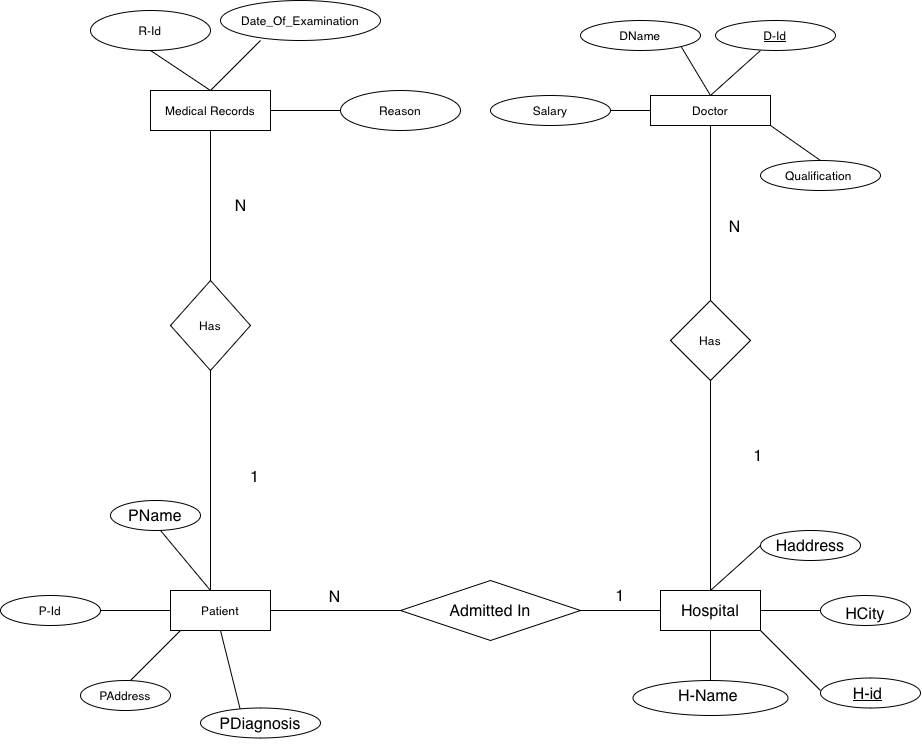

The diagram above was exported from draw.io. Its source (the exported page's mxGraphModel, read from the mxfile embedded in the PNG):
<mxGraphModel dx="1910" dy="1024" grid="1" gridSize="10" guides="1" tooltips="1" connect="1" arrows="1" fold="1" page="1" pageScale="1" pageWidth="827" pageHeight="1169" math="0" shadow="0">
  <root>
    <mxCell id="0" />
    <mxCell id="1" parent="0" />
    <mxCell id="SMmYFLs14aglYeNzue_A-1" value="" style="rhombus;whiteSpace=wrap;html=1;" vertex="1" parent="1">
      <mxGeometry x="390" y="850" width="180" height="60" as="geometry" />
    </mxCell>
    <mxCell id="SMmYFLs14aglYeNzue_A-2" value="Admitted In" style="text;html=1;align=center;verticalAlign=middle;whiteSpace=wrap;rounded=0;;fontSize=16;" vertex="1" parent="1">
      <mxGeometry x="430" y="865" width="100" height="30" as="geometry" />
    </mxCell>
    <mxCell id="SMmYFLs14aglYeNzue_A-3" value="" style="endArrow=none;html=1;rounded=0;fontSize=12;startSize=8;endSize=8;exitX=1;exitY=0.5;exitDx=0;exitDy=0;" edge="1" parent="1" source="SMmYFLs14aglYeNzue_A-1">
      <mxGeometry width="50" height="50" relative="1" as="geometry">
        <mxPoint x="460" y="720" as="sourcePoint" />
        <mxPoint x="650" y="880" as="targetPoint" />
      </mxGeometry>
    </mxCell>
    <mxCell id="SMmYFLs14aglYeNzue_A-4" value="" style="rounded=0;whiteSpace=wrap;html=1;" vertex="1" parent="1">
      <mxGeometry x="650" y="860" width="100" height="40" as="geometry" />
    </mxCell>
    <mxCell id="SMmYFLs14aglYeNzue_A-5" value="Hospital" style="text;html=1;align=center;verticalAlign=middle;whiteSpace=wrap;rounded=0;;fontSize=16;" vertex="1" parent="1">
      <mxGeometry x="670" y="865" width="60" height="30" as="geometry" />
    </mxCell>
    <mxCell id="SMmYFLs14aglYeNzue_A-6" value="" style="endArrow=none;html=1;rounded=0;fontSize=12;startSize=8;endSize=8;entryX=0;entryY=0.5;entryDx=0;entryDy=0;" edge="1" parent="1" target="SMmYFLs14aglYeNzue_A-15">
      <mxGeometry width="50" height="50" relative="1" as="geometry">
        <mxPoint x="700" y="860" as="sourcePoint" />
        <mxPoint x="750" y="820" as="targetPoint" />
      </mxGeometry>
    </mxCell>
    <mxCell id="SMmYFLs14aglYeNzue_A-10" value="" style="endArrow=none;html=1;rounded=0;fontSize=12;startSize=8;endSize=8;entryX=1;entryY=1;entryDx=0;entryDy=0;" edge="1" parent="1" target="SMmYFLs14aglYeNzue_A-4">
      <mxGeometry width="50" height="50" relative="1" as="geometry">
        <mxPoint x="810" y="960" as="sourcePoint" />
        <mxPoint x="760" y="920" as="targetPoint" />
      </mxGeometry>
    </mxCell>
    <mxCell id="SMmYFLs14aglYeNzue_A-11" value="" style="endArrow=none;html=1;rounded=0;fontSize=12;startSize=8;endSize=8;" edge="1" parent="1">
      <mxGeometry width="50" height="50" relative="1" as="geometry">
        <mxPoint x="750" y="880" as="sourcePoint" />
        <mxPoint x="810" y="880" as="targetPoint" />
      </mxGeometry>
    </mxCell>
    <mxCell id="SMmYFLs14aglYeNzue_A-14" value="" style="ellipse;whiteSpace=wrap;html=1;" vertex="1" parent="1">
      <mxGeometry x="810" y="947.5" width="100" height="30" as="geometry" />
    </mxCell>
    <mxCell id="SMmYFLs14aglYeNzue_A-15" value="" style="ellipse;whiteSpace=wrap;html=1;" vertex="1" parent="1">
      <mxGeometry x="750" y="800" width="100" height="30" as="geometry" />
    </mxCell>
    <mxCell id="SMmYFLs14aglYeNzue_A-16" value="" style="ellipse;whiteSpace=wrap;html=1;" vertex="1" parent="1">
      <mxGeometry x="810" y="865" width="90" height="30" as="geometry" />
    </mxCell>
    <mxCell id="SMmYFLs14aglYeNzue_A-17" value="&lt;u&gt;H-id&lt;/u&gt;" style="text;html=1;align=center;verticalAlign=middle;whiteSpace=wrap;rounded=0;;fontSize=16;" vertex="1" parent="1">
      <mxGeometry x="810" y="950" width="95" height="25" as="geometry" />
    </mxCell>
    <mxCell id="SMmYFLs14aglYeNzue_A-21" value="" style="ellipse;whiteSpace=wrap;html=1;" vertex="1" parent="1">
      <mxGeometry x="622.5" y="950" width="155" height="35" as="geometry" />
    </mxCell>
    <mxCell id="SMmYFLs14aglYeNzue_A-22" value="H-Name" style="text;html=1;align=center;verticalAlign=middle;whiteSpace=wrap;rounded=0;;fontSize=16;" vertex="1" parent="1">
      <mxGeometry x="631.5" y="950" width="132" height="30" as="geometry" />
    </mxCell>
    <mxCell id="SMmYFLs14aglYeNzue_A-23" value="" style="endArrow=none;html=1;rounded=0;fontSize=12;startSize=8;endSize=8;exitX=0.5;exitY=0;exitDx=0;exitDy=0;" edge="1" parent="1" source="SMmYFLs14aglYeNzue_A-21">
      <mxGeometry width="50" height="50" relative="1" as="geometry">
        <mxPoint x="650" y="950" as="sourcePoint" />
        <mxPoint x="700" y="900" as="targetPoint" />
      </mxGeometry>
    </mxCell>
    <mxCell id="SMmYFLs14aglYeNzue_A-24" value="Haddress" style="text;html=1;align=center;verticalAlign=middle;whiteSpace=wrap;rounded=0;;fontSize=16;" vertex="1" parent="1">
      <mxGeometry x="770" y="800" width="60" height="30" as="geometry" />
    </mxCell>
    <mxCell id="SMmYFLs14aglYeNzue_A-25" value="1" style="text;html=1;align=center;verticalAlign=middle;whiteSpace=wrap;rounded=0;;fontSize=16;" vertex="1" parent="1">
      <mxGeometry x="580" y="850" width="60" height="30" as="geometry" />
    </mxCell>
    <mxCell id="SMmYFLs14aglYeNzue_A-19" value="HCity" style="text;html=1;align=center;verticalAlign=middle;whiteSpace=wrap;rounded=0;;fontSize=16;" vertex="1" parent="1">
      <mxGeometry x="825" y="870" width="60" height="25" as="geometry" />
    </mxCell>
    <mxCell id="SMmYFLs14aglYeNzue_A-30" value="Patient" style="rounded=0;whiteSpace=wrap;html=1;" vertex="1" parent="1">
      <mxGeometry x="160" y="860" width="100" height="40" as="geometry" />
    </mxCell>
    <mxCell id="SMmYFLs14aglYeNzue_A-31" value="" style="endArrow=none;html=1;rounded=0;fontSize=12;startSize=8;endSize=8;exitX=1;exitY=0.5;exitDx=0;exitDy=0;entryX=0;entryY=0.5;entryDx=0;entryDy=0;" edge="1" parent="1" source="SMmYFLs14aglYeNzue_A-30" target="SMmYFLs14aglYeNzue_A-1">
      <mxGeometry width="50" height="50" relative="1" as="geometry">
        <mxPoint x="360" y="850" as="sourcePoint" />
        <mxPoint x="410" y="800" as="targetPoint" />
      </mxGeometry>
    </mxCell>
    <mxCell id="SMmYFLs14aglYeNzue_A-32" value="" style="endArrow=none;html=1;rounded=0;fontSize=12;startSize=8;endSize=8;" edge="1" parent="1">
      <mxGeometry width="50" height="50" relative="1" as="geometry">
        <mxPoint x="200" y="860" as="sourcePoint" />
        <mxPoint x="150" y="800" as="targetPoint" />
        <Array as="points">
          <mxPoint x="200" y="860" />
        </Array>
      </mxGeometry>
    </mxCell>
    <mxCell id="SMmYFLs14aglYeNzue_A-33" value="" style="endArrow=none;html=1;rounded=0;fontSize=12;startSize=8;endSize=8;" edge="1" parent="1">
      <mxGeometry width="50" height="50" relative="1" as="geometry">
        <mxPoint x="120" y="950" as="sourcePoint" />
        <mxPoint x="170" y="900" as="targetPoint" />
      </mxGeometry>
    </mxCell>
    <mxCell id="SMmYFLs14aglYeNzue_A-34" value="" style="endArrow=none;html=1;rounded=0;fontSize=12;startSize=8;endSize=8;" edge="1" parent="1">
      <mxGeometry width="50" height="50" relative="1" as="geometry">
        <mxPoint x="90" y="880" as="sourcePoint" />
        <mxPoint x="160" y="880" as="targetPoint" />
      </mxGeometry>
    </mxCell>
    <mxCell id="SMmYFLs14aglYeNzue_A-35" value="" style="endArrow=none;html=1;rounded=0;fontSize=12;startSize=8;endSize=8;exitX=0.5;exitY=1;exitDx=0;exitDy=0;" edge="1" parent="1" source="SMmYFLs14aglYeNzue_A-30">
      <mxGeometry width="50" height="50" relative="1" as="geometry">
        <mxPoint x="260" y="850" as="sourcePoint" />
        <mxPoint x="230" y="980" as="targetPoint" />
      </mxGeometry>
    </mxCell>
    <mxCell id="SMmYFLs14aglYeNzue_A-36" value="" style="ellipse;whiteSpace=wrap;html=1;" vertex="1" parent="1">
      <mxGeometry x="190" y="977.5" width="120" height="30" as="geometry" />
    </mxCell>
    <mxCell id="SMmYFLs14aglYeNzue_A-37" value="" style="ellipse;whiteSpace=wrap;html=1;" vertex="1" parent="1">
      <mxGeometry x="100" y="770" width="90" height="30" as="geometry" />
    </mxCell>
    <mxCell id="SMmYFLs14aglYeNzue_A-38" value="P-Id" style="ellipse;whiteSpace=wrap;html=1;" vertex="1" parent="1">
      <mxGeometry x="-10" y="865" width="100" height="30" as="geometry" />
    </mxCell>
    <mxCell id="SMmYFLs14aglYeNzue_A-39" value="PAddress" style="ellipse;whiteSpace=wrap;html=1;" vertex="1" parent="1">
      <mxGeometry x="70" y="950" width="90" height="30" as="geometry" />
    </mxCell>
    <mxCell id="SMmYFLs14aglYeNzue_A-40" value="PName" style="text;html=1;align=center;verticalAlign=middle;whiteSpace=wrap;rounded=0;;fontSize=16;" vertex="1" parent="1">
      <mxGeometry x="115" y="770" width="60" height="30" as="geometry" />
    </mxCell>
    <mxCell id="SMmYFLs14aglYeNzue_A-41" value="PDiagnosis" style="text;html=1;align=center;verticalAlign=middle;whiteSpace=wrap;rounded=0;;fontSize=16;" vertex="1" parent="1">
      <mxGeometry x="220" y="970" width="60" height="45" as="geometry" />
    </mxCell>
    <mxCell id="SMmYFLs14aglYeNzue_A-42" value="N" style="text;html=1;align=center;verticalAlign=middle;resizable=0;points=[];autosize=1;strokeColor=none;fillColor=none;;fontSize=16;" vertex="1" parent="1">
      <mxGeometry x="304" y="851" width="40" height="30" as="geometry" />
    </mxCell>
    <mxCell id="SMmYFLs14aglYeNzue_A-45" value="" style="endArrow=none;html=1;rounded=0;fontSize=12;startSize=8;endSize=8;" edge="1" parent="1">
      <mxGeometry width="50" height="50" relative="1" as="geometry">
        <mxPoint x="200" y="860" as="sourcePoint" />
        <mxPoint x="200" y="640" as="targetPoint" />
      </mxGeometry>
    </mxCell>
    <mxCell id="SMmYFLs14aglYeNzue_A-46" value="Has" style="rhombus;whiteSpace=wrap;html=1;" vertex="1" parent="1">
      <mxGeometry x="160" y="550" width="80" height="90" as="geometry" />
    </mxCell>
    <mxCell id="SMmYFLs14aglYeNzue_A-48" value="Medical Records" style="rounded=0;whiteSpace=wrap;html=1;" vertex="1" parent="1">
      <mxGeometry x="140" y="360" width="120" height="40" as="geometry" />
    </mxCell>
    <mxCell id="SMmYFLs14aglYeNzue_A-53" value="" style="endArrow=none;html=1;rounded=0;fontSize=12;startSize=8;endSize=8;" edge="1" parent="1">
      <mxGeometry width="50" height="50" relative="1" as="geometry">
        <mxPoint x="200" y="360" as="sourcePoint" />
        <mxPoint x="250" y="310" as="targetPoint" />
      </mxGeometry>
    </mxCell>
    <mxCell id="SMmYFLs14aglYeNzue_A-54" value="" style="endArrow=none;html=1;rounded=0;fontSize=12;startSize=8;endSize=8;" edge="1" parent="1">
      <mxGeometry width="50" height="50" relative="1" as="geometry">
        <mxPoint x="200" y="360" as="sourcePoint" />
        <mxPoint x="140" y="320" as="targetPoint" />
        <Array as="points">
          <mxPoint x="170" y="340" />
        </Array>
      </mxGeometry>
    </mxCell>
    <mxCell id="SMmYFLs14aglYeNzue_A-55" value="" style="endArrow=none;html=1;rounded=0;fontSize=12;startSize=8;endSize=8;" edge="1" parent="1">
      <mxGeometry width="50" height="50" relative="1" as="geometry">
        <mxPoint x="260" y="380" as="sourcePoint" />
        <mxPoint x="340" y="380" as="targetPoint" />
      </mxGeometry>
    </mxCell>
    <mxCell id="SMmYFLs14aglYeNzue_A-56" value="R-Id" style="ellipse;whiteSpace=wrap;html=1;" vertex="1" parent="1">
      <mxGeometry x="80" y="280" width="120" height="40" as="geometry" />
    </mxCell>
    <mxCell id="SMmYFLs14aglYeNzue_A-57" value="Date_Of_Examination" style="ellipse;whiteSpace=wrap;html=1;" vertex="1" parent="1">
      <mxGeometry x="210" y="270" width="160" height="40" as="geometry" />
    </mxCell>
    <mxCell id="SMmYFLs14aglYeNzue_A-58" value="Reason" style="ellipse;whiteSpace=wrap;html=1;" vertex="1" parent="1">
      <mxGeometry x="330" y="360" width="120" height="40" as="geometry" />
    </mxCell>
    <mxCell id="SMmYFLs14aglYeNzue_A-60" value="" style="endArrow=none;html=1;rounded=0;fontSize=12;startSize=8;endSize=8;exitX=0.5;exitY=0;exitDx=0;exitDy=0;entryX=0.5;entryY=1;entryDx=0;entryDy=0;" edge="1" parent="1" source="SMmYFLs14aglYeNzue_A-46" target="SMmYFLs14aglYeNzue_A-48">
      <mxGeometry width="50" height="50" relative="1" as="geometry">
        <mxPoint x="380" y="520" as="sourcePoint" />
        <mxPoint x="430" y="470" as="targetPoint" />
      </mxGeometry>
    </mxCell>
    <mxCell id="SMmYFLs14aglYeNzue_A-61" value="" style="endArrow=none;html=1;rounded=0;fontSize=12;startSize=8;endSize=8;" edge="1" parent="1">
      <mxGeometry width="50" height="50" relative="1" as="geometry">
        <mxPoint x="700" y="860" as="sourcePoint" />
        <mxPoint x="700" y="650" as="targetPoint" />
      </mxGeometry>
    </mxCell>
    <mxCell id="SMmYFLs14aglYeNzue_A-62" value="Has" style="rhombus;whiteSpace=wrap;html=1;" vertex="1" parent="1">
      <mxGeometry x="660" y="570" width="80" height="80" as="geometry" />
    </mxCell>
    <mxCell id="SMmYFLs14aglYeNzue_A-63" value="" style="endArrow=none;html=1;rounded=0;fontSize=12;startSize=8;endSize=8;entryX=0.5;entryY=1;entryDx=0;entryDy=0;" edge="1" parent="1" target="SMmYFLs14aglYeNzue_A-65">
      <mxGeometry width="50" height="50" relative="1" as="geometry">
        <mxPoint x="700" y="570" as="sourcePoint" />
        <mxPoint x="700" y="400" as="targetPoint" />
      </mxGeometry>
    </mxCell>
    <mxCell id="SMmYFLs14aglYeNzue_A-65" value="Doctor" style="rounded=0;whiteSpace=wrap;html=1;" vertex="1" parent="1">
      <mxGeometry x="640" y="365" width="120" height="30" as="geometry" />
    </mxCell>
    <mxCell id="SMmYFLs14aglYeNzue_A-67" value="" style="endArrow=none;html=1;rounded=0;fontSize=12;startSize=8;endSize=8;exitX=0.5;exitY=0;exitDx=0;exitDy=0;" edge="1" parent="1" source="SMmYFLs14aglYeNzue_A-65">
      <mxGeometry width="50" height="50" relative="1" as="geometry">
        <mxPoint x="700" y="370" as="sourcePoint" />
        <mxPoint x="750" y="320" as="targetPoint" />
      </mxGeometry>
    </mxCell>
    <mxCell id="SMmYFLs14aglYeNzue_A-70" value="" style="endArrow=none;html=1;rounded=0;fontSize=12;startSize=8;endSize=8;" edge="1" parent="1">
      <mxGeometry width="50" height="50" relative="1" as="geometry">
        <mxPoint x="680" y="395" as="sourcePoint" />
        <mxPoint x="750" y="395" as="targetPoint" />
      </mxGeometry>
    </mxCell>
    <mxCell id="SMmYFLs14aglYeNzue_A-71" value="" style="endArrow=none;html=1;rounded=0;fontSize=12;startSize=8;endSize=8;entryX=0;entryY=0.5;entryDx=0;entryDy=0;" edge="1" parent="1" target="SMmYFLs14aglYeNzue_A-65">
      <mxGeometry width="50" height="50" relative="1" as="geometry">
        <mxPoint x="600" y="380" as="sourcePoint" />
        <mxPoint x="630" y="380" as="targetPoint" />
      </mxGeometry>
    </mxCell>
    <mxCell id="SMmYFLs14aglYeNzue_A-72" value="" style="endArrow=none;html=1;rounded=0;fontSize=12;startSize=8;endSize=8;" edge="1" parent="1">
      <mxGeometry width="50" height="50" relative="1" as="geometry">
        <mxPoint x="670" y="315" as="sourcePoint" />
        <mxPoint x="700" y="365" as="targetPoint" />
      </mxGeometry>
    </mxCell>
    <mxCell id="SMmYFLs14aglYeNzue_A-76" value="&lt;u&gt;D-Id&lt;/u&gt;" style="ellipse;whiteSpace=wrap;html=1;" vertex="1" parent="1">
      <mxGeometry x="705" y="290" width="120" height="30" as="geometry" />
    </mxCell>
    <mxCell id="SMmYFLs14aglYeNzue_A-77" value="DName" style="ellipse;whiteSpace=wrap;html=1;" vertex="1" parent="1">
      <mxGeometry x="570" y="290" width="120" height="30" as="geometry" />
    </mxCell>
    <mxCell id="SMmYFLs14aglYeNzue_A-78" value="Salary" style="ellipse;whiteSpace=wrap;html=1;" vertex="1" parent="1">
      <mxGeometry x="480" y="365" width="120" height="30" as="geometry" />
    </mxCell>
    <mxCell id="SMmYFLs14aglYeNzue_A-79" value="Qualification&amp;nbsp;" style="ellipse;whiteSpace=wrap;html=1;" vertex="1" parent="1">
      <mxGeometry x="750" y="430" width="120" height="30" as="geometry" />
    </mxCell>
    <mxCell id="SMmYFLs14aglYeNzue_A-80" value="" style="endArrow=none;html=1;rounded=0;fontSize=12;startSize=8;endSize=8;exitX=0.5;exitY=0;exitDx=0;exitDy=0;entryX=1;entryY=1;entryDx=0;entryDy=0;" edge="1" parent="1" source="SMmYFLs14aglYeNzue_A-79" target="SMmYFLs14aglYeNzue_A-65">
      <mxGeometry width="50" height="50" relative="1" as="geometry">
        <mxPoint x="630" y="400" as="sourcePoint" />
        <mxPoint x="770" y="410" as="targetPoint" />
      </mxGeometry>
    </mxCell>
    <mxCell id="SMmYFLs14aglYeNzue_A-81" value="1" style="text;html=1;align=center;verticalAlign=middle;whiteSpace=wrap;rounded=0;;fontSize=16;" vertex="1" parent="1">
      <mxGeometry x="717.5" y="710" width="60" height="30" as="geometry" />
    </mxCell>
    <mxCell id="SMmYFLs14aglYeNzue_A-82" value="N" style="text;html=1;align=center;verticalAlign=middle;resizable=0;points=[];autosize=1;strokeColor=none;fillColor=none;;fontSize=16;" vertex="1" parent="1">
      <mxGeometry x="704" y="481" width="40" height="30" as="geometry" />
    </mxCell>
    <mxCell id="SMmYFLs14aglYeNzue_A-83" value="N" style="text;html=1;align=center;verticalAlign=middle;resizable=0;points=[];autosize=1;strokeColor=none;fillColor=none;;fontSize=16;" vertex="1" parent="1">
      <mxGeometry x="210" y="460" width="40" height="30" as="geometry" />
    </mxCell>
    <mxCell id="SMmYFLs14aglYeNzue_A-84" value="1" style="text;html=1;align=center;verticalAlign=middle;resizable=0;points=[];autosize=1;strokeColor=none;fillColor=none;;fontSize=16;" vertex="1" parent="1">
      <mxGeometry x="229" y="731" width="30" height="30" as="geometry" />
    </mxCell>
  </root>
</mxGraphModel>